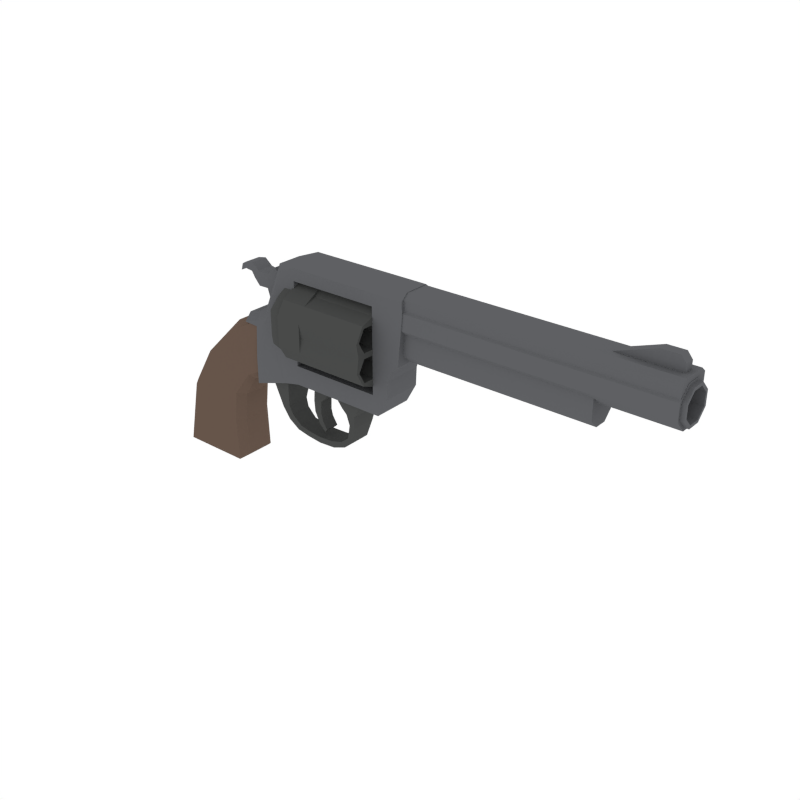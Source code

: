 # Source: Revolver_1.blend  (saved by Blender 2.79.0; exported with 4.5.12 LTS)
import bpy
from mathutils import Matrix  # noqa: F401  (used for matrix-valued properties, if any)

bpy.ops.wm.read_factory_settings(use_empty=True)
scene = bpy.context.scene
scene.name = 'Scene'

# ---- collections
col_collection_1 = bpy.data.collections.new('Collection 1'); scene.collection.children.link(col_collection_1)

# ---- materials (node trees are filled in below, after node groups)
mat_metal = bpy.data.materials.new('Metal')
mat_metal.alpha_threshold = 0.0
mat_metal.diffuse_color = (0.06663, 0.06848, 0.067, 1.0)
mat_metal.roughness = 0.5
mat_lightmetal = bpy.data.materials.new('LightMetal')
mat_lightmetal.alpha_threshold = 0.0
mat_lightmetal.diffuse_color = (0.1144, 0.117, 0.1248, 1.0)
mat_lightmetal.roughness = 0.5
mat_wood = bpy.data.materials.new('Wood')
mat_wood.alpha_threshold = 0.0
mat_wood.diffuse_color = (0.1329, 0.09003, 0.0684, 1.0)
mat_wood.roughness = 0.5

# ---- material node trees

# ---- world
world_world = bpy.data.worlds.new('World'); scene.world = world_world
world_world.color = (1.0, 1.0, 1.0)
world_world.use_sun_shadow = False
world_world.sun_shadow_jitter_overblur = 0.0
world_world.cycles.sampling_method = 'NONE'
world_world.cycles.sample_map_resolution = 256

# ---- meshes
me_cube_051 = bpy.data.meshes.new('Cube.051')
me_cube_051.from_pydata([(0.2359, 0.06332, 0.06367), (0.2359, -0.06332, 0.06367), (0.3022, 0.06146, 0.08479), (0.3022, -0.06146, 0.08479), (0.2562, 0.04414, -0.03983), (0.2562, -0.04414, -0.03983), (0.2842, 0.04288, -0.02878), (0.2842, -0.04288, -0.02878), (0.3669, 0.03895, -0.1213), (0.3669, -0.03895, -0.1213), (0.3717, 0.03858, -0.1005), (0.3717, -0.03857, -0.1005), (0.4245, 0.04043, -0.1269), (0.4245, -0.04043, -0.1269), (0.4212, 0.04043, -0.1051), (0.4212, -0.04043, -0.1051), (0.4879, 0.03948, -0.1239), (0.4879, -0.03948, -0.1239), (0.4789, 0.03947, -0.1024), (0.4789, -0.03947, -0.1024), (0.5905, 0.04553, -0.01424), (0.5905, -0.04553, -0.01424), (0.5673, 0.04396, -0.009282), (0.5673, -0.04396, -0.009282), (0.5981, 0.05696, 0.03624), (0.5981, -0.05696, 0.03624), (0.5636, 0.05393, 0.03481), (0.5636, -0.05393, 0.03481), (0.6142, 0.06264, 0.05717), (0.6142, -0.06264, 0.05717), (0.5508, 0.06051, 0.05722), (0.5508, -0.06051, 0.05722), (0.6351, 0.06519, 0.09694), (0.6351, -0.06519, 0.09694), (0.5269, 0.06405, 0.0931), (0.5269, -0.06405, 0.0931), (0.5383, 0.03875, -0.106), (0.5697, 0.04013, -0.07947), (0.5697, -0.04013, -0.07947), (0.5383, -0.03875, -0.106), (0.5546, 0.03907, -0.06518), (0.5222, 0.03804, -0.09051), (0.5222, -0.03804, -0.09051), (0.5546, -0.03907, -0.06518), (0.2797, 0.03933, -0.08367), (0.319, 0.03749, -0.1126), (0.319, -0.03749, -0.1126), (0.2797, -0.03933, -0.08367), (0.3316, 0.03694, -0.09272), (0.2952, 0.03925, -0.0593), (0.2952, -0.03925, -0.0593), (0.3316, -0.03694, -0.09272), (0.1206, -0.07235, 0.2537), (0.1206, 0.07235, 0.2537), (0.1745, 0.07929, 0.03805), (0.1745, -0.07929, 0.03805), (0.1745, -0.07929, 0.138), (0.1745, -0.07235, 0.251), (0.1745, 0.07235, 0.251), (0.1745, 0.07929, 0.138), (0.3049, 0.07235, 0.07585), (0.3049, -0.07235, 0.07585), (0.2888, -0.07235, 0.1389), (0.2888, 0.07235, 0.1389), (0.3632, 0.07235, 0.08887), (0.3632, -0.07235, 0.08887), (0.3632, -0.07235, 0.1578), (0.3632, 0.07235, 0.1578), (0.3632, -0.07235, 0.4607), (0.3632, 0.07235, 0.4607), (0.6974, 0.07235, 0.08887), (0.6974, -0.07235, 0.08887), (0.6974, -0.07235, 0.1578), (0.6974, 0.07235, 0.1578), (0.6974, -0.07235, 0.4607), (0.6974, 0.07235, 0.4607), (0.7183, 0.07235, 0.08887), (0.7183, -0.07235, 0.08887), (0.756, -0.07235, 0.1578), (0.756, 0.07235, 0.1578), (0.817, 0.07235, 0.4602), (0.817, -0.07235, 0.4602), (0.215, -0.03141, 0.3219), (0.2583, -0.03141, 0.4386), (0.2583, 0.03141, 0.4386), (0.215, 0.03141, 0.3219), (0.1961, -0.03141, 0.3827), (0.2359, -0.03141, 0.4659), (0.2359, 0.03141, 0.4659), (0.1961, 0.03141, 0.3827), (0.1577, -0.03141, 0.3818), (0.1936, -0.03141, 0.4289), (0.1936, 0.03141, 0.4289), (0.1577, 0.03141, 0.3818), (0.1235, -0.03141, 0.4269), (0.1273, -0.03141, 0.4589), (0.1273, 0.03141, 0.4589), (0.1235, 0.03141, 0.4269), (0.07236, -0.03141, 0.4191), (0.07918, -0.03141, 0.4435), (0.07918, 0.03141, 0.4435), (0.07236, 0.03141, 0.4191), (0.7953, 0.06292, 0.4613), (0.7953, -0.06292, 0.4613), (1.724, -0.06292, 0.4613), (1.724, 0.06292, 0.4613), (0.7953, 5.68e-08, 0.4918), (0.8024, 5.669e-08, 0.5255), (1.724, 5.68e-08, 0.4918), (1.724, 5.669e-08, 0.5255), (1.476, -0.01728, 0.5004), (1.476, 0.01728, 0.5004), (1.707, -0.01728, 0.5004), (1.707, 0.01728, 0.5004), (1.476, -0.01728, 0.5195), (1.476, 0.01728, 0.5195), (1.63, 0.01728, 0.5736), (1.553, 0.01728, 0.5463), (1.553, -0.01728, 0.5463), (1.63, -0.01728, 0.5736), (1.553, -0.01728, 0.5004), (1.63, -0.01728, 0.5004), (1.63, 0.01728, 0.5004), (1.553, 0.01728, 0.5004), (1.707, -0.01728, 0.552), (1.69, -0.01728, 0.5736), (1.69, 0.01728, 0.5736), (1.707, 0.01728, 0.552), (0.4691, 0.02577, 0.09933), (0.4691, -0.02577, 0.09933), (0.4492, 0.02577, 0.05077), (0.4492, -0.02577, 0.05077), (0.4039, 0.02577, 0.09933), (0.4039, -0.02577, 0.09933), (0.3917, 0.02577, 0.05265), (0.3917, -0.02577, 0.05265), (0.422, 0.02577, 0.02312), (0.422, -0.02577, 0.02312), (0.3893, 0.02577, 0.01875), (0.3893, -0.02577, 0.01875), (0.4202, 0.02577, -0.0218), (0.4202, -0.02577, -0.0218), (0.3926, 0.02577, -0.02124), (0.3926, -0.02577, -0.02124), (0.4267, 0.02577, -0.04684), (0.4267, -0.02577, -0.04684), (0.4124, 0.02577, -0.06325), (0.4124, -0.02577, -0.06325), (0.4454, 0.02577, -0.07657), (0.4454, -0.02577, -0.07657), (0.4363, 0.02577, -0.08601), (0.4363, -0.02577, -0.08601), (-0.1909, -0.04785, -0.0683), (-0.1665, -0.07839, -0.07101), (-0.1665, 0.07839, -0.07101), (-0.1909, 0.04785, -0.0683), (0.03864, -0.07839, -0.1531), (0.06266, -0.04785, -0.1555), (0.06266, 0.04785, -0.1555), (0.03864, 0.07839, -0.1531), (-0.08855, -0.07839, 0.05755), (-0.1098, -0.04785, 0.0677), (-0.1098, 0.04785, 0.0677), (-0.08855, 0.07839, 0.05755), (0.05139, 0.07839, -0.03988), (0.07341, 0.04785, -0.0498), (0.07341, -0.04785, -0.0498), (0.05139, -0.07839, -0.03988), (0.07095, -0.06838, 0.2149), (0.0554, -0.04174, 0.2343), (0.0554, 0.04174, 0.2343), (0.07095, 0.06838, 0.2149), (0.1183, 0.07415, 0.0517), (0.1222, 0.04785, 0.02865), (0.1222, -0.04785, 0.02865), (0.1183, -0.07415, 0.0517), (0.2366, 0.06838, 0.1089), (0.2635, 0.04174, 0.08319), (0.2355, -0.06838, 0.1078), (0.2635, -0.04174, 0.08319), (0.2312, -0.06838, 0.1217), (0.2536, -0.04174, 0.1328), (0.1852, -0.06838, 0.2769), (0.2008, -0.04174, 0.2957), (0.1852, 0.06838, 0.2769), (0.2008, 0.04174, 0.2957), (0.2312, 0.06838, 0.1217), (0.2536, 0.04174, 0.1328), (-0.2164, -0.07839, -0.3162), (-0.242, -0.04785, -0.2984), (-0.2164, 0.07839, -0.3162), (-0.242, 0.04785, -0.2984), (0.04501, -0.07839, -0.3162), (0.06956, -0.04785, -0.2984), (0.04501, 0.07839, -0.3162), (0.06956, 0.04785, -0.2984), (0.8007, -0.06292, 0.5095), (0.8024, -0.04306, 0.5255), (0.8024, 0.04306, 0.5255), (0.8007, 0.06292, 0.5095), (1.724, -0.04306, 0.5255), (1.724, -0.06292, 0.5095), (1.724, 0.06292, 0.5095), (1.724, 0.04306, 0.5255), (0.1205, -0.07235, 0.2551), (0.1182, -0.0447, 0.2823), (0.1182, 0.0447, 0.2823), (0.1205, 0.07235, 0.2551), (0.1702, -0.0447, 0.2997), (0.1808, -0.07235, 0.2737), (0.1702, 0.0447, 0.2997), (0.1808, 0.07235, 0.2737), (0.2231, -0.07235, 0.2975), (0.202, -0.0447, 0.319), (0.3005, -0.07235, 0.4837), (0.2744, -0.0447, 0.493), (0.2744, 0.0447, 0.493), (0.3005, 0.07235, 0.4837), (0.2231, 0.07235, 0.2975), (0.202, 0.0447, 0.319), (0.3632, -0.07235, 0.5056), (0.3632, -0.0447, 0.5281), (0.3632, 0.0447, 0.5281), (0.3632, 0.07235, 0.5056), (0.6974, -0.07235, 0.5056), (0.6974, -0.0447, 0.5281), (0.6974, 0.0447, 0.5281), (0.6974, 0.07235, 0.5056), (0.8143, -0.0447, 0.5279), (0.8152, -0.07235, 0.5053), (0.8152, 0.07235, 0.5053), (0.8143, 0.0447, 0.5279), (0.7953, -0.03146, 0.4919), (1.724, -0.03146, 0.4919), (0.7953, 0.03146, 0.4919), (1.724, 0.03146, 0.4919), (0.1356, -0.03141, 0.407), (0.1356, 0.03141, 0.407), (0.1561, 0.03141, 0.4357), (0.1561, -0.03141, 0.4357), (0.09586, 0.03141, 0.4303), (0.09346, 0.03141, 0.4523), (0.09346, -0.03141, 0.4523), (0.09586, -0.03141, 0.4303), (0.6974, 0.07235, 0.224), (0.6974, 0.07235, 0.2537), (0.6974, 0.07235, 0.2835), (0.7586, 0.07235, 0.224), (0.7682, 0.07235, 0.2537), (0.8003, 0.07235, 0.2833), (0.6974, -0.07235, 0.224), (0.6974, -0.07235, 0.2537), (0.6974, -0.07235, 0.2835), (0.8003, -0.07235, 0.2833), (0.7682, -0.07235, 0.2537), (0.7586, -0.07235, 0.224), (0.7789, 0.02863, 0.3685), (1.726, 0.02863, 0.3685), (0.7789, -0.02863, 0.3685), (1.726, -0.02863, 0.3685), (0.7789, -0.06912, 0.409), (1.726, -0.06912, 0.409), (0.7789, -0.06912, 0.4662), (1.726, -0.06912, 0.4662), (0.7789, -0.02863, 0.5067), (1.726, -0.02863, 0.5067), (0.7789, 0.02863, 0.5067), (1.726, 0.02863, 0.5067), (0.7789, 0.06912, 0.4662), (1.726, 0.06912, 0.4662), (0.7789, 0.06912, 0.409), (1.726, 0.06912, 0.409), (1.726, -0.02478, 0.3778), (1.726, 0.02478, 0.3778), (1.726, -0.05983, 0.4128), (1.726, -0.05983, 0.4624), (1.726, -0.02478, 0.4974), (1.726, 0.02478, 0.4974), (1.726, 0.05983, 0.4624), (1.726, 0.05983, 0.4128), (1.74, -0.02478, 0.3778), (1.74, 0.02478, 0.3778), (1.74, -0.05983, 0.4128), (1.74, -0.05983, 0.4624), (1.74, -0.02478, 0.4974), (1.74, 0.02478, 0.4974), (1.74, 0.05983, 0.4624), (1.74, 0.05983, 0.4128), (1.74, -0.02056, 0.3879), (1.74, 0.02056, 0.3879), (1.74, -0.04964, 0.417), (1.74, -0.04964, 0.4581), (1.74, -0.02056, 0.4872), (1.74, 0.02056, 0.4872), (1.74, 0.04964, 0.4581), (1.74, 0.04964, 0.417), (1.165, -0.02056, 0.3879), (1.165, 0.02056, 0.3879), (1.165, -0.04964, 0.417), (1.165, -0.04964, 0.4581), (1.165, -0.02056, 0.4872), (1.165, 0.02056, 0.4872), (1.165, 0.04964, 0.4581), (1.165, 0.04964, 0.417), (0.781, 0.02136, 0.2895), (1.471, 0.02136, 0.2895), (0.781, -0.02136, 0.2895), (1.471, -0.02136, 0.2895), (0.781, -0.05157, 0.3197), (1.471, -0.05157, 0.3197), (0.781, -0.05157, 0.397), (1.471, -0.05157, 0.397), (0.781, -0.02136, 0.3835), (1.471, -0.02136, 0.3835), (0.781, 0.02136, 0.3835), (1.471, 0.02136, 0.3835), (0.781, 0.05157, 0.397), (1.471, 0.05157, 0.397), (0.781, 0.05157, 0.3197), (1.471, 0.05157, 0.3197), (0.3599, -0.05647, 0.1711), (0.3211, -0.05647, 0.1711), (0.3599, 0.05647, 0.1711), (0.3211, 0.05647, 0.1711), (0.3599, 0.1363, 0.251), (0.3211, 0.1363, 0.251), (0.3599, 0.1363, 0.3639), (0.3211, 0.1363, 0.3639), (0.3599, 0.05647, 0.4438), (0.3211, 0.05647, 0.4438), (0.3599, -0.05647, 0.4438), (0.3211, -0.05647, 0.4438), (0.3599, -0.1363, 0.3639), (0.3211, -0.1363, 0.3639), (0.3599, -0.1363, 0.251), (0.3211, -0.1363, 0.251), (0.2892, 0.04615, 0.196), (0.2892, -0.04615, 0.196), (0.2892, 0.1114, 0.2613), (0.2892, 0.1114, 0.3536), (0.2892, 0.04615, 0.4188), (0.2892, -0.04615, 0.4188), (0.2892, -0.1114, 0.3536), (0.2892, -0.1114, 0.2613), (0.2633, 0.03432, 0.2246), (0.2633, -0.03432, 0.2246), (0.2633, 0.08286, 0.2731), (0.2633, 0.08286, 0.3418), (0.2633, 0.03432, 0.3903), (0.2633, -0.03432, 0.3903), (0.2633, -0.08286, 0.3418), (0.2633, -0.08286, 0.2731), (0.6987, 0.06967, 0.1869), (0.6987, 0.0294, 0.1545), (0.6987, -0.0294, 0.1545), (0.6987, -0.06959, 0.1868), (0.6987, -0.02947, 0.2564), (0.6987, 0.0295, 0.2564), (0.6987, 0.02381, 0.1642), (0.6987, 0.04762, 0.2054), (0.6987, -0.02381, 0.1642), (0.6987, -0.04762, 0.2054), (0.6987, -0.02381, 0.2466), (0.6987, 0.02381, 0.2466), (0.6987, -0.1177, 0.2055), (0.6987, -0.1471, 0.2564), (0.6987, -0.1392, 0.3074), (0.6987, -0.05895, 0.3074), (0.6987, -0.1121, 0.2151), (0.6987, -0.06451, 0.2152), (0.6987, -0.136, 0.2564), (0.6987, -0.1122, 0.2976), (0.6987, -0.06453, 0.2976), (0.6987, -0.04071, 0.2564), (0.6987, -0.1472, 0.3584), (0.6987, -0.1178, 0.4093), (0.6987, -0.06967, 0.4279), (0.6987, -0.0295, 0.3585), (0.6987, -0.136, 0.3584), (0.6987, -0.1122, 0.3171), (0.6987, -0.1122, 0.3996), (0.6987, -0.06458, 0.3997), (0.6987, -0.04075, 0.3584), (0.6987, -0.06454, 0.3172), (0.6987, -0.0295, 0.4603), (0.6987, 0.0293, 0.4604), (0.6987, 0.06951, 0.428), (0.6987, 0.02944, 0.3585), (0.6987, -0.0239, 0.4507), (0.6987, -0.04769, 0.4094), (0.6987, 0.02372, 0.4507), (0.6987, 0.04756, 0.4095), (0.6987, 0.02377, 0.3682), (0.6987, -0.02385, 0.3682), (0.6987, 0.1177, 0.4095), (0.6987, 0.1471, 0.3586), (0.6987, 0.1392, 0.3076), (0.6987, 0.05895, 0.3075), (0.6987, 0.1121, 0.3998), (0.6987, 0.06445, 0.3997), (0.6987, 0.1359, 0.3586), (0.6987, 0.1121, 0.3173), (0.6987, 0.06453, 0.3172), (0.6987, 0.04068, 0.3585), (0.6987, 0.1472, 0.2566), (0.6987, 0.1179, 0.2056), (0.6987, 0.136, 0.2566), (0.6987, 0.1122, 0.2978), (0.6987, 0.1123, 0.2153), (0.6987, 0.06464, 0.2152), (0.6987, 0.04078, 0.2565), (0.6987, 0.06455, 0.2977), (0.3572, 0.06967, 0.1869), (0.3572, 0.0294, 0.1545), (0.3572, -0.0294, 0.1545), (0.3572, -0.06959, 0.1868), (0.3572, -0.02947, 0.2564), (0.3572, 0.0295, 0.2564), (0.3572, 0.02381, 0.1642), (0.3572, 0.04762, 0.2054), (0.3572, -0.02381, 0.1642), (0.3572, -0.04762, 0.2054), (0.3572, -0.02381, 0.2466), (0.3572, 0.02381, 0.2466), (0.5015, 0.02381, 0.1642), (0.5015, 0.04762, 0.2054), (0.5015, -0.02381, 0.1642), (0.5015, -0.04762, 0.2054), (0.5015, -0.02381, 0.2466), (0.5015, 0.02381, 0.2466), (0.3572, -0.1177, 0.2055), (0.3572, -0.1471, 0.2564), (0.3572, -0.1392, 0.3074), (0.3572, -0.05895, 0.3074), (0.3572, -0.1121, 0.2151), (0.3572, -0.06451, 0.2152), (0.3572, -0.136, 0.2564), (0.3572, -0.1122, 0.2976), (0.3572, -0.06453, 0.2976), (0.3572, -0.04071, 0.2564), (0.5015, -0.1121, 0.2151), (0.5015, -0.06451, 0.2152), (0.5015, -0.136, 0.2564), (0.5015, -0.1122, 0.2976), (0.5015, -0.06453, 0.2976), (0.5015, -0.04071, 0.2564), (0.3572, -0.1472, 0.3584), (0.3572, -0.1178, 0.4093), (0.3572, -0.06967, 0.4279), (0.3572, -0.0295, 0.3585), (0.3572, -0.136, 0.3584), (0.3572, -0.1122, 0.3171), (0.3572, -0.1122, 0.3996), (0.3572, -0.06458, 0.3997), (0.3572, -0.04075, 0.3584), (0.3572, -0.06454, 0.3172), (0.5015, -0.136, 0.3584), (0.5015, -0.1122, 0.3171), (0.5015, -0.1122, 0.3996), (0.5015, -0.06458, 0.3997), (0.5015, -0.04075, 0.3584), (0.5015, -0.06454, 0.3172), (0.3572, -0.0295, 0.4603), (0.3572, 0.0293, 0.4604), (0.3572, 0.06951, 0.428), (0.3572, 0.02944, 0.3585), (0.3572, -0.0239, 0.4507), (0.3572, -0.04769, 0.4094), (0.3572, 0.02372, 0.4507), (0.3572, 0.04756, 0.4095), (0.3572, 0.02377, 0.3682), (0.3572, -0.02385, 0.3682), (0.5015, -0.0239, 0.4507), (0.5015, -0.04769, 0.4094), (0.5015, 0.02372, 0.4507), (0.5015, 0.04756, 0.4095), (0.5015, 0.02377, 0.3682), (0.5015, -0.02385, 0.3682), (0.3572, 0.1177, 0.4095), (0.3572, 0.1471, 0.3586), (0.3572, 0.1392, 0.3076), (0.3572, 0.05895, 0.3075), (0.3572, 0.1121, 0.3998), (0.3572, 0.06445, 0.3997), (0.3572, 0.1359, 0.3586), (0.3572, 0.1121, 0.3173), (0.3572, 0.06453, 0.3172), (0.3572, 0.04068, 0.3585), (0.5015, 0.1121, 0.3998), (0.5015, 0.06445, 0.3997), (0.5015, 0.1359, 0.3586), (0.5015, 0.1121, 0.3173), (0.5015, 0.06453, 0.3172), (0.5015, 0.04068, 0.3585), (0.3572, 0.1472, 0.2566), (0.3572, 0.1179, 0.2056), (0.3572, 0.136, 0.2566), (0.3572, 0.1122, 0.2978), (0.3572, 0.1123, 0.2153), (0.3572, 0.06464, 0.2152), (0.3572, 0.04078, 0.2565), (0.3572, 0.06455, 0.2977), (0.5015, 0.136, 0.2566), (0.5015, 0.1122, 0.2978), (0.5015, 0.1123, 0.2153), (0.5015, 0.06464, 0.2152), (0.5015, 0.04078, 0.2565), (0.5015, 0.06455, 0.2977), (0.4522, 0.06967, 0.1869), (0.4522, 0.0294, 0.1545), (0.4522, -0.0294, 0.1545), (0.4522, -0.06959, 0.1868), (0.4522, -0.1177, 0.2055), (0.4522, -0.1471, 0.2564), (0.4522, -0.1392, 0.3074), (0.4522, -0.1472, 0.3584), (0.4522, -0.1178, 0.4093), (0.4522, -0.06967, 0.4279), (0.4522, -0.0295, 0.4603), (0.4522, 0.0293, 0.4604), (0.4522, 0.06951, 0.428), (0.4522, 0.1177, 0.4095), (0.4522, 0.1471, 0.3586), (0.4522, 0.1392, 0.3076), (0.4522, 0.1472, 0.2566), (0.4522, 0.1179, 0.2056)], [], [(1, 3, 2, 0), (46, 45, 8, 9), (0, 2, 6, 4), (2, 3, 7, 6), (3, 1, 5, 7), (1, 0, 4, 5), (48, 51, 11, 10), (6, 49, 44, 4), (11, 9, 13, 15), (7, 50, 49, 6), (5, 47, 50, 7), (51, 46, 9, 11), (13, 12, 16, 17), (9, 8, 12, 13), (8, 10, 14, 12), (10, 11, 15, 14), (38, 21, 23, 43), (12, 14, 18, 16), (14, 15, 19, 18), (15, 13, 17, 19), (16, 18, 41, 36), (45, 48, 10, 8), (43, 23, 22, 40), (37, 40, 22, 20), (18, 19, 42, 41), (19, 17, 39, 42), (22, 23, 27, 26), (27, 25, 29, 31), (23, 21, 25, 27), (21, 20, 24, 25), (20, 22, 26, 24), (28, 30, 34, 32), (25, 24, 28, 29), (24, 26, 30, 28), (26, 27, 31, 30), (33, 32, 34, 35), (30, 31, 35, 34), (31, 29, 33, 35), (29, 28, 32, 33), (17, 16, 36, 39), (37, 38, 39, 36), (41, 42, 43, 40), (38, 43, 42, 39), (36, 41, 40, 37), (37, 20, 21, 38), (45, 46, 47, 44), (49, 50, 51, 48), (46, 51, 50, 47), (44, 49, 48, 45), (4, 44, 47, 5), (189, 152, 155, 191), (162, 161, 169, 170), (157, 158, 165, 166), (153, 156, 167, 160), (195, 158, 157, 193), (160, 167, 175, 168), (159, 154, 163, 164), (174, 173, 177, 179), (164, 163, 171, 172), (166, 165, 173, 174), (170, 169, 183, 185), (172, 171, 184, 186, 176), (177, 187, 181, 179), (181, 187, 185, 183), (168, 175, 178, 180, 182), (54, 55, 56, 59), (56, 57, 58, 59), (53, 58, 57, 52), (218, 63, 59, 58, 211), (52, 57, 209, 204), (62, 212, 209, 57, 56), (216, 215, 221, 222), (206, 205, 208, 210), (56, 55, 61, 62), (58, 53, 207, 211), (55, 54, 60, 61), (54, 59, 63, 60), (69, 223, 227, 75), (61, 60, 64, 65), (60, 63, 67, 64), (62, 61, 65, 66), (212, 62, 66), (222, 221, 225, 226), (65, 64, 70, 71), (63, 218, 67), (68, 220, 214), (71, 70, 76, 77), (228, 229, 81, 80, 230, 231), (226, 225, 228, 231), (66, 65, 71, 72), (220, 68, 74, 224), (68, 69, 75, 74), (67, 66, 72, 73), (64, 67, 73, 70), (76, 79, 78, 77), (70, 73, 79, 76), (72, 71, 77, 78), (253, 249, 80, 81), (75, 227, 230, 80), (249, 246, 75, 80), (246, 252, 74, 75), (252, 253, 81, 74), (224, 74, 81, 229), (210, 208, 213, 219), (83, 82, 85, 84), (217, 223, 69), (86, 87, 91, 90), (82, 83, 87, 86), (85, 82, 86, 89), (83, 84, 88, 87), (84, 85, 89, 88), (237, 236, 94, 97), (89, 86, 90, 93), (87, 88, 92, 91), (88, 89, 93, 92), (241, 240, 101, 100), (239, 238, 96, 95), (238, 237, 97, 96), (236, 239, 95, 94), (99, 100, 101, 98), (243, 242, 99, 98), (240, 243, 98, 101), (242, 241, 100, 99), (198, 107, 109, 203), (102, 199, 202, 105), (234, 102, 105, 235), (107, 197, 200, 109), (232, 106, 108, 233), (200, 233, 108, 109), (109, 108, 235, 203), (196, 103, 104, 201), (112, 113, 127, 124), (111, 110, 114, 115), (122, 113, 112, 121), (116, 119, 125, 126), (113, 122, 116, 126, 127), (123, 111, 115, 117), (122, 123, 117, 116), (110, 120, 118, 114), (120, 121, 119, 118), (111, 123, 120, 110), (123, 122, 121, 120), (115, 114, 118, 117), (117, 118, 119, 116), (124, 127, 126, 125), (121, 112, 124, 125, 119), (133, 129, 128, 132), (134, 130, 136, 138), (132, 128, 130, 134), (128, 129, 131, 130), (129, 133, 135, 131), (135, 133, 132, 134), (137, 139, 143, 141), (131, 135, 139, 137), (135, 134, 138, 139), (130, 131, 137, 136), (141, 143, 147, 145), (136, 137, 141, 140), (139, 138, 142, 143), (138, 136, 140, 142), (147, 146, 150, 151), (140, 141, 145, 144), (143, 142, 146, 147), (142, 140, 144, 146), (151, 150, 148, 149), (146, 144, 148, 150), (145, 147, 151, 149), (144, 145, 149, 148), (159, 164, 165, 158), (167, 156, 157, 166), (153, 160, 161, 152), (163, 154, 155, 162), (160, 168, 169, 161), (171, 163, 162, 170), (166, 174, 175, 167), (173, 165, 164, 172), (174, 179, 178, 175), (177, 173, 172, 176), (182, 180, 181, 183), (186, 184, 185, 187), (184, 171, 170, 185), (168, 182, 183, 169), (176, 186, 187, 177), (180, 178, 179, 181), (192, 194, 195, 193), (188, 190, 194, 192), (191, 190, 188, 189), (188, 153, 152, 189), (154, 190, 191, 155), (193, 157, 156, 192), (158, 195, 194, 159), (155, 152, 161, 162), (196, 201, 200, 197), (202, 199, 198, 203), (209, 212, 213, 208), (211, 207, 206, 210), (204, 209, 208, 205), (218, 211, 210, 219), (216, 222, 223, 217), (214, 220, 221, 215), (225, 221, 220, 224), (222, 226, 227, 223), (228, 225, 224, 229), (226, 231, 230, 227), (53, 52, 204, 205, 206, 207), (103, 232, 233, 104), (106, 234, 235, 108), (203, 235, 105, 202), (233, 200, 201, 104), (194, 190, 154, 159), (188, 192, 156, 153), (90, 91, 239, 236), (92, 93, 237, 238), (91, 92, 238, 239), (93, 90, 236, 237), (95, 96, 241, 242), (97, 94, 243, 240), (94, 95, 242, 243), (96, 97, 240, 241), (217, 218, 219, 216), (212, 214, 215, 213), (216, 219, 213, 215), (66, 68, 214, 212), (67, 69, 68, 66), (218, 217, 69, 67), (72, 78, 255, 250), (250, 255, 254, 251), (251, 254, 253, 252), (73, 72, 250, 244), (244, 250, 251, 245), (245, 251, 252, 246), (79, 73, 244, 247), (247, 244, 245, 248), (248, 245, 246, 249), (78, 79, 247, 255), (255, 247, 248, 254), (254, 248, 249, 253), (256, 257, 259, 258), (258, 259, 261, 260), (260, 261, 263, 262), (262, 263, 265, 264), (264, 265, 267, 266), (266, 267, 269, 268), (271, 269, 278, 279), (268, 269, 271, 270), (270, 271, 257, 256), (256, 258, 260, 262, 264, 266, 268, 270), (273, 279, 287, 281), (261, 259, 272, 274), (267, 265, 276, 277), (257, 271, 279, 273), (259, 257, 273, 272), (263, 261, 274, 275), (269, 267, 277, 278), (265, 263, 275, 276), (283, 282, 290, 291), (278, 277, 285, 286), (276, 275, 283, 284), (274, 272, 280, 282), (279, 278, 286, 287), (277, 276, 284, 285), (275, 274, 282, 283), (272, 273, 281, 280), (295, 294, 302, 303), (280, 281, 289, 288), (281, 287, 295, 289), (286, 285, 293, 294), (284, 283, 291, 292), (282, 280, 288, 290), (287, 286, 294, 295), (285, 284, 292, 293), (296, 297, 303, 302, 301, 300, 299, 298), (293, 292, 300, 301), (291, 290, 298, 299), (288, 289, 297, 296), (289, 295, 303, 297), (294, 293, 301, 302), (292, 291, 299, 300), (290, 288, 296, 298), (304, 305, 307, 306), (306, 307, 309, 308), (308, 309, 311, 310), (310, 311, 313, 312), (312, 313, 315, 314), (314, 315, 317, 316), (316, 317, 319, 318), (318, 319, 305, 304), (307, 305, 319, 317, 315, 313, 311, 309), (320, 321, 323, 322), (322, 323, 325, 324), (324, 325, 327, 326), (326, 327, 329, 328), (328, 329, 331, 330), (330, 331, 333, 332), (329, 327, 339, 340), (332, 333, 335, 334), (334, 335, 321, 320), (320, 322, 324, 326, 328, 330, 332, 334), (339, 338, 346, 347), (335, 333, 342, 343), (325, 323, 336, 338), (331, 329, 340, 341), (321, 335, 343, 337), (323, 321, 337, 336), (327, 325, 338, 339), (333, 331, 341, 342), (344, 345, 351, 350, 349, 348, 347, 346), (336, 337, 345, 344), (337, 343, 351, 345), (342, 341, 349, 350), (340, 339, 347, 348), (338, 336, 344, 346), (343, 342, 350, 351), (341, 340, 348, 349), (508, 352, 353, 509), (509, 353, 354, 510), (510, 354, 355, 511), (354, 353, 358, 360), (358, 359, 425, 424), (357, 356, 362, 363), (353, 352, 359, 358), (355, 354, 360, 361), (352, 357, 363, 359), (356, 355, 361, 362), (359, 363, 429, 425), (362, 361, 427, 428), (360, 358, 424, 426), (363, 362, 428, 429), (361, 360, 426, 427), (511, 355, 364, 512), (512, 364, 365, 513), (513, 365, 366, 514), (365, 364, 368, 370), (368, 369, 441, 440), (356, 367, 372, 373), (364, 355, 369, 368), (366, 365, 370, 371), (355, 356, 373, 369), (367, 366, 371, 372), (369, 373, 445, 441), (372, 371, 443, 444), (370, 368, 440, 442), (373, 372, 444, 445), (371, 370, 442, 443), (514, 366, 374, 515), (515, 374, 375, 516), (516, 375, 376, 517), (375, 374, 378, 380), (378, 379, 457, 456), (367, 377, 382, 383), (374, 366, 379, 378), (376, 375, 380, 381), (366, 367, 383, 379), (377, 376, 381, 382), (379, 383, 461, 457), (382, 381, 459, 460), (380, 378, 456, 458), (383, 382, 460, 461), (381, 380, 458, 459), (517, 376, 384, 518), (518, 384, 385, 519), (519, 385, 386, 520), (385, 384, 388, 390), (388, 389, 473, 472), (377, 387, 392, 393), (384, 376, 389, 388), (386, 385, 390, 391), (376, 377, 393, 389), (387, 386, 391, 392), (389, 393, 477, 473), (392, 391, 475, 476), (390, 388, 472, 474), (393, 392, 476, 477), (391, 390, 474, 475), (520, 386, 394, 521), (521, 394, 395, 522), (522, 395, 396, 523), (395, 394, 398, 400), (398, 399, 489, 488), (387, 397, 402, 403), (394, 386, 399, 398), (396, 395, 400, 401), (386, 387, 403, 399), (397, 396, 401, 402), (399, 403, 493, 489), (402, 401, 491, 492), (400, 398, 488, 490), (403, 402, 492, 493), (401, 400, 490, 491), (523, 396, 404, 524), (524, 404, 405, 525), (525, 405, 352, 508), (405, 404, 406, 408), (357, 397, 387, 377, 367, 356), (406, 407, 503, 502), (397, 357, 410, 411), (404, 396, 407, 406), (352, 405, 408, 409), (396, 397, 411, 407), (357, 352, 409, 410), (407, 411, 507, 503), (410, 409, 505, 506), (408, 406, 502, 504), (411, 410, 506, 507), (409, 408, 504, 505), (414, 420, 418, 413), (418, 424, 425, 419), (417, 423, 422, 416), (413, 418, 419, 412), (415, 421, 420, 414), (412, 419, 423, 417), (416, 422, 421, 415), (419, 425, 429, 423), (422, 428, 427, 421), (420, 426, 424, 418), (423, 429, 428, 422), (421, 427, 426, 420), (431, 436, 434, 430), (434, 440, 441, 435), (416, 439, 438, 433), (430, 434, 435, 415), (432, 437, 436, 431), (415, 435, 439, 416), (433, 438, 437, 432), (435, 441, 445, 439), (438, 444, 443, 437), (436, 442, 440, 434), (439, 445, 444, 438), (437, 443, 442, 436), (447, 452, 450, 446), (450, 456, 457, 451), (433, 455, 454, 449), (446, 450, 451, 432), (448, 453, 452, 447), (432, 451, 455, 433), (449, 454, 453, 448), (451, 457, 461, 455), (454, 460, 459, 453), (452, 458, 456, 450), (455, 461, 460, 454), (453, 459, 458, 452), (463, 468, 466, 462), (466, 472, 473, 467), (449, 471, 470, 465), (462, 466, 467, 448), (464, 469, 468, 463), (448, 467, 471, 449), (465, 470, 469, 464), (467, 473, 477, 471), (470, 476, 475, 469), (468, 474, 472, 466), (471, 477, 476, 470), (469, 475, 474, 468), (479, 484, 482, 478), (482, 488, 489, 483), (465, 487, 486, 481), (478, 482, 483, 464), (480, 485, 484, 479), (464, 483, 487, 465), (481, 486, 485, 480), (483, 489, 493, 487), (486, 492, 491, 485), (484, 490, 488, 482), (487, 493, 492, 486), (485, 491, 490, 484), (431, 513, 515, 446), (495, 498, 496, 494), (417, 416, 433, 449, 465, 481), (496, 502, 503, 497), (481, 501, 500, 417), (494, 496, 497, 480), (412, 499, 498, 495), (480, 497, 501, 481), (417, 500, 499, 412), (497, 503, 507, 501), (500, 506, 505, 499), (498, 504, 502, 496), (501, 507, 506, 500), (499, 505, 504, 498), (515, 513, 514), (517, 518, 516), (520, 521, 519), (523, 524, 522), (509, 525, 508), (512, 510, 511), (446, 432, 431), (448, 447, 462), (464, 463, 478), (480, 479, 494), (413, 412, 495), (430, 415, 414), (515, 516, 447, 446), (518, 462, 447, 516), (518, 519, 463, 462), (521, 478, 463, 519), (521, 522, 479, 478), (524, 494, 479, 522), (524, 525, 495, 494), (525, 509, 413, 495), (509, 510, 414, 413), (512, 430, 414, 510), (512, 513, 431, 430), (420, 421, 422, 423, 419, 418), (436, 437, 438, 439, 435, 434), (452, 453, 454, 455, 451, 450), (468, 469, 470, 471, 467, 466), (484, 485, 486, 487, 483, 482), (498, 499, 500, 501, 497, 496)])
me_cube_051.polygons.foreach_set('material_index', [0, 0, 0, 0, 0, 0, 0, 0, 0, 0, 0, 0, 0, 0, 0, 0, 0, 0, 0, 0, 0, 0, 0, 0, 0, 0, 0, 0, 0, 0, 0, 0, 0, 0, 0, 0, 0, 0, 0, 0, 0, 0, 0, 0, 0, 0, 0, 0, 0, 0, 2, 2, 2, 2, 2, 2, 2, 2, 2, 2, 2, 2, 2, 2, 2, 1, 1, 1, 1, 1, 1, 1, 1, 1, 1, 1, 1, 1, 1, 1, 1, 1, 1, 1, 1, 1, 1, 1, 1, 1, 1, 1, 1, 1, 1, 1, 1, 1, 1, 1, 1, 1, 1, 1, 1, 1, 1, 1, 1, 1, 1, 1, 1, 1, 1, 1, 1, 1, 1, 1, 1, 1, 1, 1, 1, 1, 1, 1, 1, 1, 1, 1, 1, 1, 1, 1, 1, 1, 1, 1, 1, 1, 1, 1, 1, 1, 0, 0, 0, 0, 0, 0, 0, 0, 0, 0, 0, 0, 0, 0, 0, 0, 0, 0, 0, 0, 0, 0, 2, 2, 2, 2, 2, 2, 2, 2, 2, 2, 2, 2, 2, 2, 2, 2, 2, 2, 2, 2, 2, 2, 2, 2, 1, 1, 1, 1, 1, 1, 1, 1, 1, 1, 1, 1, 1, 1, 1, 1, 1, 2, 2, 1, 1, 1, 1, 1, 1, 1, 1, 1, 1, 1, 1, 1, 1, 1, 1, 1, 1, 1, 1, 1, 1, 1, 1, 1, 1, 1, 1, 1, 1, 1, 1, 1, 1, 1, 1, 1, 1, 1, 1, 1, 1, 1, 1, 1, 1, 1, 1, 1, 1, 1, 1, 1, 1, 1, 1, 1, 1, 1, 1, 1, 1, 1, 1, 1, 1, 1, 1, 1, 1, 1, 1, 1, 1, 1, 1, 1, 0, 0, 0, 0, 0, 0, 0, 0, 0, 0, 0, 0, 0, 0, 0, 0, 0, 0, 0, 0, 0, 0, 0, 0, 0, 0, 0, 0, 0, 0, 0, 0, 0, 0, 0, 0, 0, 0, 0, 0, 0, 0, 0, 0, 0, 0, 0, 0, 0, 0, 0, 0, 0, 0, 0, 0, 0, 0, 0, 0, 0, 0, 0, 0, 0, 0, 0, 0, 0, 0, 0, 0, 0, 0, 0, 0, 0, 0, 0, 0, 0, 0, 0, 0, 0, 0, 0, 0, 0, 0, 0, 0, 0, 0, 0, 0, 0, 0, 0, 0, 0, 0, 0, 0, 0, 0, 0, 0, 0, 0, 0, 0, 0, 0, 0, 0, 0, 0, 0, 0, 0, 0, 0, 0, 0, 0, 0, 0, 0, 0, 0, 0, 0, 0, 0, 0, 0, 0, 0, 0, 0, 0, 0, 0, 0, 0, 0, 0, 0, 0, 0, 0, 0, 0, 0, 0, 0, 0, 0, 0, 0, 0, 0, 0, 0, 0, 0, 0, 0, 0, 0, 0, 0, 0, 0, 0, 0, 0, 0, 0, 0, 0, 0, 0, 0, 0, 0, 0, 0, 0, 0, 0, 0, 0, 0, 0, 0, 0, 0, 0, 0, 0, 0, 0, 0, 0, 0, 0, 0, 0, 0, 0, 0, 0, 0, 0, 0, 0, 0, 0])
me_cube_051.materials.append(mat_metal)
me_cube_051.materials.append(mat_lightmetal)
me_cube_051.materials.append(mat_wood)
me_cube_051.use_remesh_preserve_volume = False
me_cube_051.use_remesh_preserve_attributes = False
me_cube_051.use_mirror_vertex_groups = False
me_cube_051.update()

# ---- objects
ob_revolver_1 = bpy.data.objects.new('Revolver_1', me_cube_051)

# ---- transforms, parenting, visibility, modifiers, constraints
ob_revolver_1.location = (0.0, 0.0, 0.0)
ob_revolver_1.lineart.crease_threshold = 0.0

# ---- collection membership
col_collection_1.objects.link(ob_revolver_1)

# ---- scene / render settings (as saved in the file)
scene.frame_start = 1; scene.frame_end = 250; scene.frame_set(0)
scene.render.engine = 'CYCLES'
scene.render.resolution_x = 1000
scene.render.resolution_y = 1000
scene.render.dither_intensity = 0.0
scene.cycles.samples = 200
scene.cycles.sampling_pattern = 'TABULATED_SOBOL'
scene.cycles.light_sampling_threshold = 0.0
scene.cycles.use_adaptive_sampling = False
scene.cycles.use_light_tree = False
scene.cycles.caustics_reflective = False
scene.cycles.caustics_refractive = False
scene.cycles.blur_glossy = 0.0
scene.cycles.max_bounces = 2
scene.cycles.pixel_filter_type = 'GAUSSIAN'
scene.cycles.sample_clamp_indirect = 0.0
scene.view_settings.view_transform = 'Standard'
bpy.context.view_layer.update()

# ---- added for rendering (the .blend has no active camera): camera
cam_auto = bpy.data.cameras.new('AutoCamera')
cam_auto.lens = 50.0
cam_auto.sensor_width = 36.0
cam_auto.clip_end = 1000.0
ob_auto_camera = bpy.data.objects.new('AutoCamera', cam_auto)
scene.collection.objects.link(ob_auto_camera)
ob_auto_camera.location = (2.77736, -2.43406, 1.75145)
ob_auto_camera.rotation_euler = (1.09748, -7.21219e-08, 0.694738)
scene.camera = ob_auto_camera
bpy.context.view_layer.update()

